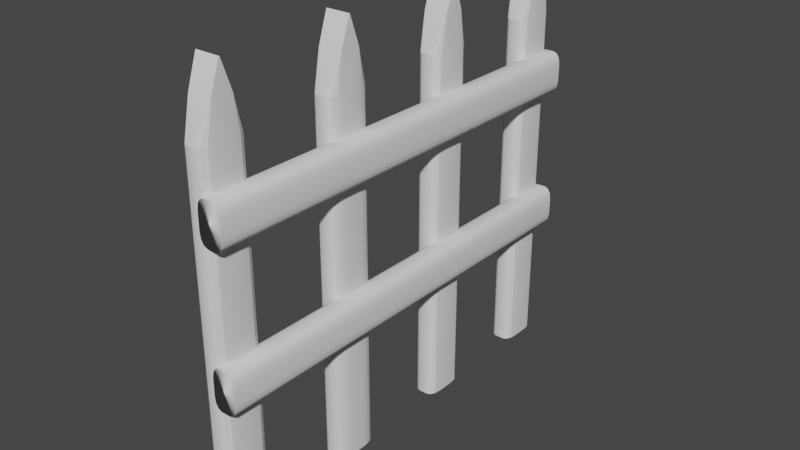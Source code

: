 # Source: fence.blend  (saved by Blender 3.6.11; exported with 4.5.12 LTS)
import bpy
from mathutils import Matrix  # noqa: F401  (used for matrix-valued properties, if any)

bpy.ops.wm.read_factory_settings(use_empty=True)
scene = bpy.context.scene
scene.name = 'Scene'

# ---- collections
col_collection = bpy.data.collections.new('Collection'); scene.collection.children.link(col_collection)

# ---- node groups
ng_auto_smooth = bpy.data.node_groups.new('Auto Smooth', 'GeometryNodeTree')
_s = ng_auto_smooth.interface.new_socket(name='Geometry', in_out='OUTPUT', socket_type='NodeSocketGeometry')
_s = ng_auto_smooth.interface.new_socket(name='Geometry', in_out='INPUT', socket_type='NodeSocketGeometry')
_s = ng_auto_smooth.interface.new_socket(name='Angle', in_out='INPUT', socket_type='NodeSocketFloat')
_s.subtype = 'ANGLE'
_s.min_value = 0.0
_s.max_value = 3.142
ng_auto_smooth.is_modifier = True
_N = ng_auto_smooth.nodes; _L = ng_auto_smooth.links
n0 = _N.new('NodeGroupOutput'); n0.name = 'Group Output'; n0.location = (480, -100)
n1 = _N.new('NodeGroupInput'); n1.name = 'Group Input'; n1.location = (-420, -300)
n2 = _N.new('NodeGroupInput'); n2.name = 'Group Input.001'; n2.location = (-60, -100)
n3 = _N.new('GeometryNodeSetShadeSmooth'); n3.name = 'Set Shade Smooth'; n3.location = (120, -100)
n3.domain = 'EDGE'
n4 = _N.new('GeometryNodeSetShadeSmooth'); n4.name = 'Set Shade Smooth.001'; n4.location = (300, -100)
n5 = _N.new('GeometryNodeInputMeshEdgeAngle'); n5.name = 'Edge Angle'; n5.location = (-420, -220)
n6 = _N.new('GeometryNodeInputEdgeSmooth'); n6.name = 'Is Edge Smooth'; n6.location = (-60, -160)
n7 = _N.new('GeometryNodeInputShadeSmooth'); n7.name = 'Is Face Smooth'; n7.location = (-240, -340)
n8 = _N.new('FunctionNodeBooleanMath'); n8.name = 'Boolean Math'; n8.location = (-60, -220)
n9 = _N.new('FunctionNodeCompare'); n9.name = 'Compare'; n9.location = (-240, -180)
n9.operation = 'LESS_EQUAL'
_L.new(n5.outputs[0], n9.inputs[0])
_L.new(n4.outputs[0], n0.inputs[0])
_L.new(n1.outputs[1], n9.inputs[1])
_L.new(n9.outputs[0], n8.inputs[0])
_L.new(n7.outputs[0], n8.inputs[1])
_L.new(n2.outputs[0], n3.inputs[0])
_L.new(n6.outputs[0], n3.inputs[1])
_L.new(n3.outputs[0], n4.inputs[0])
_L.new(n8.outputs[0], n3.inputs[2])
n0.is_active_output = True

# ---- world
world_world = bpy.data.worlds.new('World'); scene.world = world_world
world_world.use_nodes = True; world_world.node_tree.nodes.clear()
_N = world_world.node_tree.nodes; _L = world_world.node_tree.links
n0 = _N.new('ShaderNodeOutputWorld'); n0.name = 'World Output'; n0.location = (300, 300)
n1 = _N.new('ShaderNodeBackground'); n1.name = 'Background'; n1.location = (10, 300)
n1.inputs[0].default_value = (0.05088, 0.05088, 0.05088, 1.0)
_L.new(n1.outputs[0], n0.inputs[0])
n0.is_active_output = True
world_world.color = (0.05088, 0.05088, 0.05088)
world_world.use_sun_shadow = False
world_world.sun_shadow_jitter_overblur = 0.0

# ---- meshes
me_cube_001 = bpy.data.meshes.new('Cube.001')
me_cube_001.from_pydata([(-1.0, -0.01845, 1.358), (-1.0, 0.01845, 1.358), (1.0, 0.01845, 1.358), (1.0, -0.01845, 1.358), (-1.0, 5.982, 1.358), (-1.0, 6.018, 1.358), (1.0, 6.018, 1.358), (1.0, 5.982, 1.358), (-1.0, 11.98, 1.358), (-1.0, 12.02, 1.358), (1.0, 12.02, 1.358), (1.0, 11.98, 1.358), (-1.0, 17.98, 1.358), (-1.0, 18.02, 1.358), (1.0, 18.02, 1.358), (1.0, 17.98, 1.358), (-0.4215, -1.0, -1.0), (-1.0, -0.4215, -1.0), (-0.7108, -0.9225, -1.0), (-0.9225, -0.7108, -1.0), (-1.0, -0.4215, 1.0), (-0.4215, -1.0, 1.0), (-1.0, -0.4565, 1.198), (-0.9225, -0.7108, 1.0), (-0.7108, -0.9225, 1.0), (-1.0, 0.4215, -1.0), (-0.4215, 1.0, -1.0), (-0.9225, 0.7108, -1.0), (-0.7108, 0.9225, -1.0), (-0.4215, 1.0, 1.0), (-1.0, 0.4215, 1.0), (-1.0, 0.4565, 1.198), (-0.7108, 0.9225, 1.0), (-0.9225, 0.7108, 1.0), (1.0, -0.4215, -1.0), (0.4215, -1.0, -1.0), (0.9225, -0.7108, -1.0), (0.7108, -0.9225, -1.0), (0.4215, -1.0, 1.0), (1.0, -0.4215, 1.0), (1.0, -0.4565, 1.198), (0.7108, -0.9225, 1.0), (0.9225, -0.7108, 1.0), (0.4215, 1.0, -1.0), (1.0, 0.4215, -1.0), (0.7108, 0.9225, -1.0), (0.9225, 0.7108, -1.0), (1.0, 0.4215, 1.0), (0.4215, 1.0, 1.0), (1.0, 0.4565, 1.198), (0.9225, 0.7108, 1.0), (0.7108, 0.9225, 1.0), (-0.4215, 5.0, -1.0), (-1.0, 5.578, -1.0), (-0.7108, 5.077, -1.0), (-0.9225, 5.289, -1.0), (-1.0, 5.578, 1.0), (-0.4215, 5.0, 1.0), (-1.0, 5.544, 1.198), (-0.9225, 5.289, 1.0), (-0.7108, 5.077, 1.0), (-1.0, 6.422, -1.0), (-0.4215, 7.0, -1.0), (-0.9225, 6.711, -1.0), (-0.7108, 6.923, -1.0), (-0.4215, 7.0, 1.0), (-1.0, 6.422, 1.0), (-1.0, 6.456, 1.198), (-0.7108, 6.923, 1.0), (-0.9225, 6.711, 1.0), (1.0, 5.578, -1.0), (0.4215, 5.0, -1.0), (0.9225, 5.289, -1.0), (0.7108, 5.077, -1.0), (0.4215, 5.0, 1.0), (1.0, 5.578, 1.0), (1.0, 5.544, 1.198), (0.7108, 5.077, 1.0), (0.9225, 5.289, 1.0), (0.4215, 7.0, -1.0), (1.0, 6.422, -1.0), (0.7108, 6.923, -1.0), (0.9225, 6.711, -1.0), (1.0, 6.422, 1.0), (0.4215, 7.0, 1.0), (1.0, 6.456, 1.198), (0.9225, 6.711, 1.0), (0.7108, 6.923, 1.0), (-0.4215, 11.0, -1.0), (-1.0, 11.58, -1.0), (-0.7108, 11.08, -1.0), (-0.9225, 11.29, -1.0), (-1.0, 11.58, 1.0), (-0.4215, 11.0, 1.0), (-1.0, 11.54, 1.198), (-0.9225, 11.29, 1.0), (-0.7108, 11.08, 1.0), (-1.0, 12.42, -1.0), (-0.4215, 13.0, -1.0), (-0.9225, 12.71, -1.0), (-0.7108, 12.92, -1.0), (-0.4215, 13.0, 1.0), (-1.0, 12.42, 1.0), (-1.0, 12.46, 1.198), (-0.7108, 12.92, 1.0), (-0.9225, 12.71, 1.0), (1.0, 11.58, -1.0), (0.4215, 11.0, -1.0), (0.9225, 11.29, -1.0), (0.7108, 11.08, -1.0), (0.4215, 11.0, 1.0), (1.0, 11.58, 1.0), (1.0, 11.54, 1.198), (0.7108, 11.08, 1.0), (0.9225, 11.29, 1.0), (0.4215, 13.0, -1.0), (1.0, 12.42, -1.0), (0.7108, 12.92, -1.0), (0.9225, 12.71, -1.0), (1.0, 12.42, 1.0), (0.4215, 13.0, 1.0), (1.0, 12.46, 1.198), (0.9225, 12.71, 1.0), (0.7108, 12.92, 1.0), (-0.4215, 17.0, -1.0), (-1.0, 17.58, -1.0), (-0.7108, 17.08, -1.0), (-0.9225, 17.29, -1.0), (-1.0, 17.58, 1.0), (-0.4215, 17.0, 1.0), (-1.0, 17.54, 1.198), (-0.9225, 17.29, 1.0), (-0.7108, 17.08, 1.0), (-1.0, 18.42, -1.0), (-0.4215, 19.0, -1.0), (-0.9225, 18.71, -1.0), (-0.7108, 18.92, -1.0), (-0.4215, 19.0, 1.0), (-1.0, 18.42, 1.0), (-1.0, 18.46, 1.198), (-0.7108, 18.92, 1.0), (-0.9225, 18.71, 1.0), (1.0, 17.58, -1.0), (0.4215, 17.0, -1.0), (0.9225, 17.29, -1.0), (0.7108, 17.08, -1.0), (0.4215, 17.0, 1.0), (1.0, 17.58, 1.0), (1.0, 17.54, 1.198), (0.7108, 17.08, 1.0), (0.9225, 17.29, 1.0), (0.4215, 19.0, -1.0), (1.0, 18.42, -1.0), (0.7108, 18.92, -1.0), (0.9225, 18.71, -1.0), (1.0, 18.42, 1.0), (0.4215, 19.0, 1.0), (1.0, 18.46, 1.198), (0.9225, 18.71, 1.0), (0.7108, 18.92, 1.0)], [], [(35, 38, 21, 16), (49, 48, 29, 31, 1, 2), (40, 39, 47, 49, 2, 3), (31, 30, 20, 22, 0, 1), (17, 20, 30, 25), (22, 21, 38, 40, 3, 0), (2, 1, 0, 3), (26, 29, 48, 43), (44, 47, 39, 34), (61, 63, 64, 62, 79, 81, 82, 80, 70, 72, 73, 71, 52, 54, 55, 53), (71, 74, 57, 52), (85, 84, 65, 67, 5, 6), (76, 75, 83, 85, 6, 7), (67, 66, 56, 58, 4, 5), (53, 56, 66, 61), (58, 57, 74, 76, 7, 4), (6, 5, 4, 7), (62, 65, 84, 79), (80, 83, 75, 70), (97, 99, 100, 98, 115, 117, 118, 116, 106, 108, 109, 107, 88, 90, 91, 89), (107, 110, 93, 88), (121, 120, 101, 103, 9, 10), (112, 111, 119, 121, 10, 11), (103, 102, 92, 94, 8, 9), (89, 92, 102, 97), (94, 93, 110, 112, 11, 8), (10, 9, 8, 11), (98, 101, 120, 115), (116, 119, 111, 106), (133, 135, 136, 134, 151, 153, 154, 152, 142, 144, 145, 143, 124, 126, 127, 125), (143, 146, 129, 124), (157, 156, 137, 139, 13, 14), (148, 147, 155, 157, 14, 15), (139, 138, 128, 130, 12, 13), (125, 128, 138, 133), (130, 129, 146, 148, 15, 12), (14, 13, 12, 15), (134, 137, 156, 151), (152, 155, 147, 142), (20, 23, 22), (23, 24, 22), (24, 21, 22), (29, 32, 31), (32, 33, 31), (33, 30, 31), (38, 41, 40), (41, 42, 40), (42, 39, 40), (47, 50, 49), (50, 51, 49), (51, 48, 49), (56, 59, 58), (59, 60, 58), (60, 57, 58), (65, 68, 67), (68, 69, 67), (69, 66, 67), (74, 77, 76), (77, 78, 76), (78, 75, 76), (83, 86, 85), (86, 87, 85), (87, 84, 85), (92, 95, 94), (95, 96, 94), (96, 93, 94), (101, 104, 103), (104, 105, 103), (105, 102, 103), (110, 113, 112), (113, 114, 112), (114, 111, 112), (119, 122, 121), (122, 123, 121), (123, 120, 121), (128, 131, 130), (131, 132, 130), (132, 129, 130), (137, 140, 139), (140, 141, 139), (141, 138, 139), (146, 149, 148), (149, 150, 148), (150, 147, 148), (155, 158, 157), (158, 159, 157), (159, 156, 157), (16, 21, 24, 18), (18, 24, 23, 19), (19, 23, 20, 17), (29, 26, 28, 32), (32, 28, 27, 33), (33, 27, 25, 30), (47, 44, 46, 50), (50, 46, 45, 51), (51, 45, 43, 48), (38, 35, 37, 41), (41, 37, 36, 42), (42, 36, 34, 39), (52, 57, 60, 54), (54, 60, 59, 55), (55, 59, 56, 53), (65, 62, 64, 68), (68, 64, 63, 69), (69, 63, 61, 66), (83, 80, 82, 86), (86, 82, 81, 87), (87, 81, 79, 84), (74, 71, 73, 77), (77, 73, 72, 78), (78, 72, 70, 75), (88, 93, 96, 90), (90, 96, 95, 91), (91, 95, 92, 89), (101, 98, 100, 104), (104, 100, 99, 105), (105, 99, 97, 102), (119, 116, 118, 122), (122, 118, 117, 123), (123, 117, 115, 120), (110, 107, 109, 113), (113, 109, 108, 114), (114, 108, 106, 111), (124, 129, 132, 126), (126, 132, 131, 127), (127, 131, 128, 125), (137, 134, 136, 140), (140, 136, 135, 141), (141, 135, 133, 138), (155, 152, 154, 158), (158, 154, 153, 159), (159, 153, 151, 156), (146, 143, 145, 149), (149, 145, 144, 150), (150, 144, 142, 147), (25, 27, 28, 26, 43, 45, 46, 44, 34, 36, 37, 35, 16, 18, 19, 17)])
me_cube_001.polygons.foreach_set('use_smooth', [True] * 136)
_uv = me_cube_001.uv_layers.new(name='UVMap')
_uv.uv.foreach_set('vector', [0.375, 0.8223, 0.625, 0.8223, 0.625, 0.9277, 0.375, 0.9277, 0.625, 0.5, 0.625, 0.4277, 0.625, 0.3223, 0.625, 0.25, 0.625, 0.25, 0.625, 0.5, 0.625, 0.75, 0.625, 0.6777, 0.625, 0.5723, 0.625, 0.5, 0.625, 0.5, 0.625, 0.75, 0.625, 0.25, 0.625, 0.1777, 0.625, 0.07231, 0.625, 0.0, 0.625, 0.0, 0.625, 0.25, 0.375, 0.07231, 0.625, 0.07231, 0.625, 0.1777, 0.375, 0.1777, 0.625, 1.0, 0.625, 0.9277, 0.625, 0.8223, 0.625, 0.75, 0.625, 0.75, 0.625, 1.0, 0.625, 0.5, 0.875, 0.5, 0.875, 0.75, 0.625, 0.75, 0.375, 0.3223, 0.625, 0.3223, 0.625, 0.4277, 0.375, 0.4277, 0.375, 0.5723, 0.625, 0.5723, 0.625, 0.6777, 0.375, 0.6777, 0.125, 0.5723, 0.1347, 0.5362, 0.1612, 0.5097, 0.1973, 0.5, 0.3027, 0.5, 0.3388, 0.5097, 0.3653, 0.5362, 0.375, 0.5723, 0.375, 0.6777, 0.3653, 0.7138, 0.3388, 0.7403, 0.3027, 0.75, 0.1973, 0.75, 0.1612, 0.7403, 0.1347, 0.7138, 0.125, 0.6777, 0.375, 0.8223, 0.625, 0.8223, 0.625, 0.9277, 0.375, 0.9277, 0.625, 0.5, 0.625, 0.4277, 0.625, 0.3223, 0.625, 0.25, 0.625, 0.25, 0.625, 0.5, 0.625, 0.75, 0.625, 0.6777, 0.625, 0.5723, 0.625, 0.5, 0.625, 0.5, 0.625, 0.75, 0.625, 0.25, 0.625, 0.1777, 0.625, 0.07231, 0.625, 0.0, 0.625, 0.0, 0.625, 0.25, 0.375, 0.07231, 0.625, 0.07231, 0.625, 0.1777, 0.375, 0.1777, 0.625, 1.0, 0.625, 0.9277, 0.625, 0.8223, 0.625, 0.75, 0.625, 0.75, 0.625, 1.0, 0.625, 0.5, 0.875, 0.5, 0.875, 0.75, 0.625, 0.75, 0.375, 0.3223, 0.625, 0.3223, 0.625, 0.4277, 0.375, 0.4277, 0.375, 0.5723, 0.625, 0.5723, 0.625, 0.6777, 0.375, 0.6777, 0.125, 0.5723, 0.1347, 0.5362, 0.1612, 0.5097, 0.1973, 0.5, 0.3027, 0.5, 0.3388, 0.5097, 0.3653, 0.5362, 0.375, 0.5723, 0.375, 0.6777, 0.3653, 0.7138, 0.3388, 0.7403, 0.3027, 0.75, 0.1973, 0.75, 0.1612, 0.7403, 0.1347, 0.7138, 0.125, 0.6777, 0.375, 0.8223, 0.625, 0.8223, 0.625, 0.9277, 0.375, 0.9277, 0.625, 0.5, 0.625, 0.4277, 0.625, 0.3223, 0.625, 0.25, 0.625, 0.25, 0.625, 0.5, 0.625, 0.75, 0.625, 0.6777, 0.625, 0.5723, 0.625, 0.5, 0.625, 0.5, 0.625, 0.75, 0.625, 0.25, 0.625, 0.1777, 0.625, 0.07231, 0.625, 0.0, 0.625, 0.0, 0.625, 0.25, 0.375, 0.07231, 0.625, 0.07231, 0.625, 0.1777, 0.375, 0.1777, 0.625, 1.0, 0.625, 0.9277, 0.625, 0.8223, 0.625, 0.75, 0.625, 0.75, 0.625, 1.0, 0.625, 0.5, 0.875, 0.5, 0.875, 0.75, 0.625, 0.75, 0.375, 0.3223, 0.625, 0.3223, 0.625, 0.4277, 0.375, 0.4277, 0.375, 0.5723, 0.625, 0.5723, 0.625, 0.6777, 0.375, 0.6777, 0.125, 0.5723, 0.1347, 0.5362, 0.1612, 0.5097, 0.1973, 0.5, 0.3027, 0.5, 0.3388, 0.5097, 0.3653, 0.5362, 0.375, 0.5723, 0.375, 0.6777, 0.3653, 0.7138, 0.3388, 0.7403, 0.3027, 0.75, 0.1973, 0.75, 0.1612, 0.7403, 0.1347, 0.7138, 0.125, 0.6777, 0.375, 0.8223, 0.625, 0.8223, 0.625, 0.9277, 0.375, 0.9277, 0.625, 0.5, 0.625, 0.4277, 0.625, 0.3223, 0.625, 0.25, 0.625, 0.25, 0.625, 0.5, 0.625, 0.75, 0.625, 0.6777, 0.625, 0.5723, 0.625, 0.5, 0.625, 0.5, 0.625, 0.75, 0.625, 0.25, 0.625, 0.1777, 0.625, 0.07231, 0.625, 0.0, 0.625, 0.0, 0.625, 0.25, 0.375, 0.07231, 0.625, 0.07231, 0.625, 0.1777, 0.375, 0.1777, 0.625, 1.0, 0.625, 0.9277, 0.625, 0.8223, 0.625, 0.75, 0.625, 0.75, 0.625, 1.0, 0.625, 0.5, 0.875, 0.5, 0.875, 0.75, 0.625, 0.75, 0.375, 0.3223, 0.625, 0.3223, 0.625, 0.4277, 0.375, 0.4277, 0.375, 0.5723, 0.625, 0.5723, 0.625, 0.6777, 0.375, 0.6777, 0.625, 0.07231, 0.625, 0.03615, 0.625, 0.0, 0.625, 0.03615, 0.625, 0.009687, 0.625, 0.0, 0.625, 0.009687, 0.625, 0.0, 0.625, 0.0, 0.625, 0.3223, 0.625, 0.2862, 0.625, 0.25, 0.625, 0.2862, 0.625, 0.2597, 0.625, 0.25, 0.625, 0.2597, 0.625, 0.25, 0.625, 0.25, 0.625, 0.8223, 0.625, 0.7862, 0.625, 0.75, 0.625, 0.7862, 0.625, 0.7597, 0.625, 0.75, 0.625, 0.7597, 0.625, 0.75, 0.625, 0.75, 0.625, 0.5723, 0.625, 0.5362, 0.625, 0.5, 0.625, 0.5362, 0.625, 0.5097, 0.625, 0.5, 0.625, 0.5097, 0.625, 0.5, 0.625, 0.5, 0.625, 0.07231, 0.625, 0.03615, 0.625, 0.0, 0.625, 0.03615, 0.625, 0.009687, 0.625, 0.0, 0.625, 0.009687, 0.625, 0.0, 0.625, 0.0, 0.625, 0.3223, 0.625, 0.2862, 0.625, 0.25, 0.625, 0.2862, 0.625, 0.2597, 0.625, 0.25, 0.625, 0.2597, 0.625, 0.25, 0.625, 0.25, 0.625, 0.8223, 0.625, 0.7862, 0.625, 0.75, 0.625, 0.7862, 0.625, 0.7597, 0.625, 0.75, 0.625, 0.7597, 0.625, 0.75, 0.625, 0.75, 0.625, 0.5723, 0.625, 0.5362, 0.625, 0.5, 0.625, 0.5362, 0.625, 0.5097, 0.625, 0.5, 0.625, 0.5097, 0.625, 0.5, 0.625, 0.5, 0.625, 0.07231, 0.625, 0.03615, 0.625, 0.0, 0.625, 0.03615, 0.625, 0.009687, 0.625, 0.0, 0.625, 0.009687, 0.625, 0.0, 0.625, 0.0, 0.625, 0.3223, 0.625, 0.2862, 0.625, 0.25, 0.625, 0.2862, 0.625, 0.2597, 0.625, 0.25, 0.625, 0.2597, 0.625, 0.25, 0.625, 0.25, 0.625, 0.8223, 0.625, 0.7862, 0.625, 0.75, 0.625, 0.7862, 0.625, 0.7597, 0.625, 0.75, 0.625, 0.7597, 0.625, 0.75, 0.625, 0.75, 0.625, 0.5723, 0.625, 0.5362, 0.625, 0.5, 0.625, 0.5362, 0.625, 0.5097, 0.625, 0.5, 0.625, 0.5097, 0.625, 0.5, 0.625, 0.5, 0.625, 0.07231, 0.625, 0.03615, 0.625, 0.0, 0.625, 0.03615, 0.625, 0.009687, 0.625, 0.0, 0.625, 0.009687, 0.625, 0.0, 0.625, 0.0, 0.625, 0.3223, 0.625, 0.2862, 0.625, 0.25, 0.625, 0.2862, 0.625, 0.2597, 0.625, 0.25, 0.625, 0.2597, 0.625, 0.25, 0.625, 0.25, 0.625, 0.8223, 0.625, 0.7862, 0.625, 0.75, 0.625, 0.7862, 0.625, 0.7597, 0.625, 0.75, 0.625, 0.7597, 0.625, 0.75, 0.625, 0.75, 0.625, 0.5723, 0.625, 0.5362, 0.625, 0.5, 0.625, 0.5362, 0.625, 0.5097, 0.625, 0.5, 0.625, 0.5097, 0.625, 0.5, 0.625, 0.5, 0.375, 0.9277, 0.625, 0.9277, 0.625, 1.0, 0.375, 1.0, 0.375, 0.0, 0.625, 0.0, 0.625, 0.03615, 0.375, 0.03615, 0.375, 0.03615, 0.625, 0.03615, 0.625, 0.07231, 0.375, 0.07231, 0.625, 0.3223, 0.375, 0.3223, 0.375, 0.2862, 0.625, 0.2862, 0.625, 0.2862, 0.375, 0.2862, 0.375, 0.2138, 0.625, 0.2138, 0.625, 0.2138, 0.375, 0.2138, 0.375, 0.1777, 0.625, 0.1777, 0.625, 0.5723, 0.375, 0.5723, 0.375, 0.5362, 0.625, 0.5362, 0.625, 0.5362, 0.375, 0.5362, 0.375, 0.4638, 0.625, 0.4638, 0.625, 0.4638, 0.375, 0.4638, 0.375, 0.4277, 0.625, 0.4277, 0.625, 0.8223, 0.375, 0.8223, 0.375, 0.7862, 0.625, 0.7862, 0.625, 0.7862, 0.375, 0.7862, 0.375, 0.7138, 0.625, 0.7138, 0.625, 0.7138, 0.375, 0.7138, 0.375, 0.6777, 0.625, 0.6777, 0.375, 0.9277, 0.625, 0.9277, 0.625, 1.0, 0.375, 1.0, 0.375, 0.0, 0.625, 0.0, 0.625, 0.03615, 0.375, 0.03615, 0.375, 0.03615, 0.625, 0.03615, 0.625, 0.07231, 0.375, 0.07231, 0.625, 0.3223, 0.375, 0.3223, 0.375, 0.2862, 0.625, 0.2862, 0.625, 0.2862, 0.375, 0.2862, 0.375, 0.2138, 0.625, 0.2138, 0.625, 0.2138, 0.375, 0.2138, 0.375, 0.1777, 0.625, 0.1777, 0.625, 0.5723, 0.375, 0.5723, 0.375, 0.5362, 0.625, 0.5362, 0.625, 0.5362, 0.375, 0.5362, 0.375, 0.4638, 0.625, 0.4638, 0.625, 0.4638, 0.375, 0.4638, 0.375, 0.4277, 0.625, 0.4277, 0.625, 0.8223, 0.375, 0.8223, 0.375, 0.7862, 0.625, 0.7862, 0.625, 0.7862, 0.375, 0.7862, 0.375, 0.7138, 0.625, 0.7138, 0.625, 0.7138, 0.375, 0.7138, 0.375, 0.6777, 0.625, 0.6777, 0.375, 0.9277, 0.625, 0.9277, 0.625, 1.0, 0.375, 1.0, 0.375, 0.0, 0.625, 0.0, 0.625, 0.03615, 0.375, 0.03615, 0.375, 0.03615, 0.625, 0.03615, 0.625, 0.07231, 0.375, 0.07231, 0.625, 0.3223, 0.375, 0.3223, 0.375, 0.2862, 0.625, 0.2862, 0.625, 0.2862, 0.375, 0.2862, 0.375, 0.2138, 0.625, 0.2138, 0.625, 0.2138, 0.375, 0.2138, 0.375, 0.1777, 0.625, 0.1777, 0.625, 0.5723, 0.375, 0.5723, 0.375, 0.5362, 0.625, 0.5362, 0.625, 0.5362, 0.375, 0.5362, 0.375, 0.4638, 0.625, 0.4638, 0.625, 0.4638, 0.375, 0.4638, 0.375, 0.4277, 0.625, 0.4277, 0.625, 0.8223, 0.375, 0.8223, 0.375, 0.7862, 0.625, 0.7862, 0.625, 0.7862, 0.375, 0.7862, 0.375, 0.7138, 0.625, 0.7138, 0.625, 0.7138, 0.375, 0.7138, 0.375, 0.6777, 0.625, 0.6777, 0.375, 0.9277, 0.625, 0.9277, 0.625, 1.0, 0.375, 1.0, 0.375, 0.0, 0.625, 0.0, 0.625, 0.03615, 0.375, 0.03615, 0.375, 0.03615, 0.625, 0.03615, 0.625, 0.07231, 0.375, 0.07231, 0.625, 0.3223, 0.375, 0.3223, 0.375, 0.2862, 0.625, 0.2862, 0.625, 0.2862, 0.375, 0.2862, 0.375, 0.2138, 0.625, 0.2138, 0.625, 0.2138, 0.375, 0.2138, 0.375, 0.1777, 0.625, 0.1777, 0.625, 0.5723, 0.375, 0.5723, 0.375, 0.5362, 0.625, 0.5362, 0.625, 0.5362, 0.375, 0.5362, 0.375, 0.4638, 0.625, 0.4638, 0.625, 0.4638, 0.375, 0.4638, 0.375, 0.4277, 0.625, 0.4277, 0.625, 0.8223, 0.375, 0.8223, 0.375, 0.7862, 0.625, 0.7862, 0.625, 0.7862, 0.375, 0.7862, 0.375, 0.7138, 0.625, 0.7138, 0.625, 0.7138, 0.375, 0.7138, 0.375, 0.6777, 0.625, 0.6777, 0.125, 0.5723, 0.1347, 0.5362, 0.1612, 0.5097, 0.1973, 0.5, 0.3027, 0.5, 0.3388, 0.5097, 0.3653, 0.5362, 0.375, 0.5723, 0.375, 0.6777, 0.3653, 0.7138, 0.3388, 0.7403, 0.3027, 0.75, 0.1973, 0.75, 0.1612, 0.7403, 0.1347, 0.7138, 0.125, 0.6777])
me_cube_001.update()
me_cube_002 = bpy.data.meshes.new('Cube.002')
me_cube_002.from_pydata([(-0.4215, -1.0, -1.256), (-1.0, -0.4215, -1.256), (-0.7108, -0.9225, -1.256), (-0.9225, -0.7108, -1.256), (-1.0, -0.4215, 0.7444), (-0.4215, -1.0, 0.7444), (-0.9225, -0.7108, 0.7444), (-0.7108, -0.9225, 0.7444), (-1.0, 0.4215, -1.256), (-0.4215, 1.0, -1.256), (-0.9225, 0.7108, -1.256), (-0.7108, 0.9225, -1.256), (-0.4215, 1.0, 0.7444), (-1.0, 0.4215, 0.7444), (-0.7108, 0.9225, 0.7444), (-0.9225, 0.7108, 0.7444), (1.0, -0.4215, -1.256), (0.4215, -1.0, -1.256), (0.9225, -0.7108, -1.256), (0.7108, -0.9225, -1.256), (0.4215, -1.0, 0.7444), (1.0, -0.4215, 0.7444), (0.7108, -0.9225, 0.7444), (0.9225, -0.7108, 0.7444), (0.4215, 1.0, -1.256), (1.0, 0.4215, -1.256), (0.7108, 0.9225, -1.256), (0.9225, 0.7108, -1.256), (1.0, 0.4215, 0.7444), (0.4215, 1.0, 0.7444), (0.9225, 0.7108, 0.7444), (0.7108, 0.9225, 0.7444)], [], [(17, 20, 5, 0), (1, 4, 13, 8), (9, 12, 29, 24), (25, 28, 21, 16), (0, 5, 7, 2), (2, 7, 6, 3), (3, 6, 4, 1), (12, 9, 11, 14), (14, 11, 10, 15), (15, 10, 8, 13), (28, 25, 27, 30), (30, 27, 26, 31), (31, 26, 24, 29), (20, 17, 19, 22), (22, 19, 18, 23), (23, 18, 16, 21), (8, 10, 11, 9, 24, 26, 27, 25, 16, 18, 19, 17, 0, 2, 3, 1), (4, 6, 7, 5, 20, 22, 23, 21, 28, 30, 31, 29, 12, 14, 15, 13)])
me_cube_002.polygons.foreach_set('use_smooth', [True] * 18)
_uv = me_cube_002.uv_layers.new(name='UVMap')
_uv.uv.foreach_set('vector', [0.375, 0.8223, 0.625, 0.8223, 0.625, 0.9277, 0.375, 0.9277, 0.375, 0.07231, 0.625, 0.07231, 0.625, 0.1777, 0.375, 0.1777, 0.375, 0.3223, 0.625, 0.3223, 0.625, 0.4277, 0.375, 0.4277, 0.375, 0.5723, 0.625, 0.5723, 0.625, 0.6777, 0.375, 0.6777, 0.375, 0.9277, 0.625, 0.9277, 0.625, 1.0, 0.375, 1.0, 0.375, 0.0, 0.625, 0.0, 0.625, 0.03615, 0.375, 0.03615, 0.375, 0.03615, 0.625, 0.03615, 0.625, 0.07231, 0.375, 0.07231, 0.625, 0.3223, 0.375, 0.3223, 0.375, 0.2862, 0.625, 0.2862, 0.625, 0.2862, 0.375, 0.2862, 0.375, 0.2138, 0.625, 0.2138, 0.625, 0.2138, 0.375, 0.2138, 0.375, 0.1777, 0.625, 0.1777, 0.625, 0.5723, 0.375, 0.5723, 0.375, 0.5362, 0.625, 0.5362, 0.625, 0.5362, 0.375, 0.5362, 0.375, 0.4638, 0.625, 0.4638, 0.625, 0.4638, 0.375, 0.4638, 0.375, 0.4277, 0.625, 0.4277, 0.625, 0.8223, 0.375, 0.8223, 0.375, 0.7862, 0.625, 0.7862, 0.625, 0.7862, 0.375, 0.7862, 0.375, 0.7138, 0.625, 0.7138, 0.625, 0.7138, 0.375, 0.7138, 0.375, 0.6777, 0.625, 0.6777, 0.125, 0.5723, 0.1347, 0.5362, 0.1612, 0.5097, 0.1973, 0.5, 0.3027, 0.5, 0.3388, 0.5097, 0.3653, 0.5362, 0.375, 0.5723, 0.375, 0.6777, 0.3653, 0.7138, 0.3388, 0.7403, 0.3027, 0.75, 0.1973, 0.75, 0.1612, 0.7403, 0.1347, 0.7138, 0.125, 0.6777, 0.625, 0.07231, 0.625, 0.03615, 0.625, 1.0, 0.625, 0.9277, 0.625, 0.8223, 0.625, 0.7862, 0.625, 0.7138, 0.625, 0.6777, 0.625, 0.5723, 0.625, 0.5362, 0.625, 0.4638, 0.625, 0.4277, 0.625, 0.3223, 0.625, 0.2862, 0.625, 0.2138, 0.625, 0.1777])
me_cube_002.update()
me_cube_003 = bpy.data.meshes.new('Cube.003')
me_cube_003.from_pydata([(-0.4215, -1.0, -1.256), (-1.0, -0.4215, -1.256), (-0.7108, -0.9225, -1.256), (-0.9225, -0.7108, -1.256), (-1.0, -0.4215, 0.7444), (-0.4215, -1.0, 0.7444), (-0.9225, -0.7108, 0.7444), (-0.7108, -0.9225, 0.7444), (-1.0, 0.4215, -1.256), (-0.4215, 1.0, -1.256), (-0.9225, 0.7108, -1.256), (-0.7108, 0.9225, -1.256), (-0.4215, 1.0, 0.7444), (-1.0, 0.4215, 0.7444), (-0.7108, 0.9225, 0.7444), (-0.9225, 0.7108, 0.7444), (1.0, -0.4215, -1.256), (0.4215, -1.0, -1.256), (0.9225, -0.7108, -1.256), (0.7108, -0.9225, -1.256), (0.4215, -1.0, 0.7444), (1.0, -0.4215, 0.7444), (0.7108, -0.9225, 0.7444), (0.9225, -0.7108, 0.7444), (0.4215, 1.0, -1.256), (1.0, 0.4215, -1.256), (0.7108, 0.9225, -1.256), (0.9225, 0.7108, -1.256), (1.0, 0.4215, 0.7444), (0.4215, 1.0, 0.7444), (0.9225, 0.7108, 0.7444), (0.7108, 0.9225, 0.7444)], [], [(17, 20, 5, 0), (1, 4, 13, 8), (9, 12, 29, 24), (25, 28, 21, 16), (0, 5, 7, 2), (2, 7, 6, 3), (3, 6, 4, 1), (12, 9, 11, 14), (14, 11, 10, 15), (15, 10, 8, 13), (28, 25, 27, 30), (30, 27, 26, 31), (31, 26, 24, 29), (20, 17, 19, 22), (22, 19, 18, 23), (23, 18, 16, 21), (8, 10, 11, 9, 24, 26, 27, 25, 16, 18, 19, 17, 0, 2, 3, 1), (4, 6, 7, 5, 20, 22, 23, 21, 28, 30, 31, 29, 12, 14, 15, 13)])
me_cube_003.polygons.foreach_set('use_smooth', [True] * 18)
_uv = me_cube_003.uv_layers.new(name='UVMap')
_uv.uv.foreach_set('vector', [0.375, 0.8223, 0.625, 0.8223, 0.625, 0.9277, 0.375, 0.9277, 0.375, 0.07231, 0.625, 0.07231, 0.625, 0.1777, 0.375, 0.1777, 0.375, 0.3223, 0.625, 0.3223, 0.625, 0.4277, 0.375, 0.4277, 0.375, 0.5723, 0.625, 0.5723, 0.625, 0.6777, 0.375, 0.6777, 0.375, 0.9277, 0.625, 0.9277, 0.625, 1.0, 0.375, 1.0, 0.375, 0.0, 0.625, 0.0, 0.625, 0.03615, 0.375, 0.03615, 0.375, 0.03615, 0.625, 0.03615, 0.625, 0.07231, 0.375, 0.07231, 0.625, 0.3223, 0.375, 0.3223, 0.375, 0.2862, 0.625, 0.2862, 0.625, 0.2862, 0.375, 0.2862, 0.375, 0.2138, 0.625, 0.2138, 0.625, 0.2138, 0.375, 0.2138, 0.375, 0.1777, 0.625, 0.1777, 0.625, 0.5723, 0.375, 0.5723, 0.375, 0.5362, 0.625, 0.5362, 0.625, 0.5362, 0.375, 0.5362, 0.375, 0.4638, 0.625, 0.4638, 0.625, 0.4638, 0.375, 0.4638, 0.375, 0.4277, 0.625, 0.4277, 0.625, 0.8223, 0.375, 0.8223, 0.375, 0.7862, 0.625, 0.7862, 0.625, 0.7862, 0.375, 0.7862, 0.375, 0.7138, 0.625, 0.7138, 0.625, 0.7138, 0.375, 0.7138, 0.375, 0.6777, 0.625, 0.6777, 0.125, 0.5723, 0.1347, 0.5362, 0.1612, 0.5097, 0.1973, 0.5, 0.3027, 0.5, 0.3388, 0.5097, 0.3653, 0.5362, 0.375, 0.5723, 0.375, 0.6777, 0.3653, 0.7138, 0.3388, 0.7403, 0.3027, 0.75, 0.1973, 0.75, 0.1612, 0.7403, 0.1347, 0.7138, 0.125, 0.6777, 0.625, 0.07231, 0.625, 0.03615, 0.625, 1.0, 0.625, 0.9277, 0.625, 0.8223, 0.625, 0.7862, 0.625, 0.7138, 0.625, 0.6777, 0.625, 0.5723, 0.625, 0.5362, 0.625, 0.4638, 0.625, 0.4277, 0.625, 0.3223, 0.625, 0.2862, 0.625, 0.2138, 0.625, 0.1777])
me_cube_003.update()

# ---- objects
ob_cube = bpy.data.objects.new('Cube', me_cube_001)
ob_cube_001 = bpy.data.objects.new('Cube.001', me_cube_002)
ob_cube_002 = bpy.data.objects.new('Cube.002', me_cube_003)

# ---- transforms, parenting, visibility, modifiers, constraints
ob_cube.location = (0.0, 0.0, 0.007059)
ob_cube.scale = (0.03181, 0.05916, 0.4745)
_m = ob_cube.modifiers.new('Auto Smooth', 'NODES')
_m.node_group = ng_auto_smooth
_gi = [s.identifier for s in ng_auto_smooth.interface.items_tree if s.item_type == 'SOCKET' and s.in_out == 'INPUT']
_m[_gi[1]] = 0.5236  # Angle
ob_cube_001.location = (0.03913, 0.6803, 0.3277)
ob_cube_001.rotation_euler = (-1.574, -0.0, 0.0)
ob_cube_001.scale = (0.03181, 0.05456, 0.5913)
ob_cube_002.location = (0.03913, 0.6803, -0.06241)
ob_cube_002.rotation_euler = (-1.574, -0.0, 0.0)
ob_cube_002.scale = (0.03181, 0.05456, 0.5913)

# ---- collection membership
col_collection.objects.link(ob_cube)
col_collection.objects.link(ob_cube_001)
col_collection.objects.link(ob_cube_002)

# ---- scene / render settings (as saved in the file)
scene.frame_start = 1; scene.frame_end = 250; scene.frame_set(1)
scene.render.engine = 'BLENDER_EEVEE_NEXT'
scene.cycles.sampling_pattern = 'TABULATED_SOBOL'
scene.view_settings.view_transform = 'Filmic'
bpy.context.view_layer.update()

# ---- added for rendering (the .blend has no active camera and no usable light): camera, sun
cam_auto = bpy.data.cameras.new('AutoCamera')
cam_auto.lens = 50.0
cam_auto.sensor_width = 36.0
cam_auto.clip_end = 1000.0
ob_auto_camera = bpy.data.objects.new('AutoCamera', cam_auto)
scene.collection.objects.link(ob_auto_camera)
ob_auto_camera.location = (1.53125, -1.28308, 1.30125)
ob_auto_camera.rotation_euler = (1.09748, -7.21219e-08, 0.694738)
scene.camera = ob_auto_camera
light_auto_sun = bpy.data.lights.new('AutoSun', 'SUN')
light_auto_sun.energy = 3.0
light_auto_sun.angle = 0.0523599
ob_auto_sun = bpy.data.objects.new('AutoSun', light_auto_sun)
scene.collection.objects.link(ob_auto_sun)
ob_auto_sun.rotation_euler = (0.872665, 0.174533, 0.523599)
bpy.context.view_layer.update()
